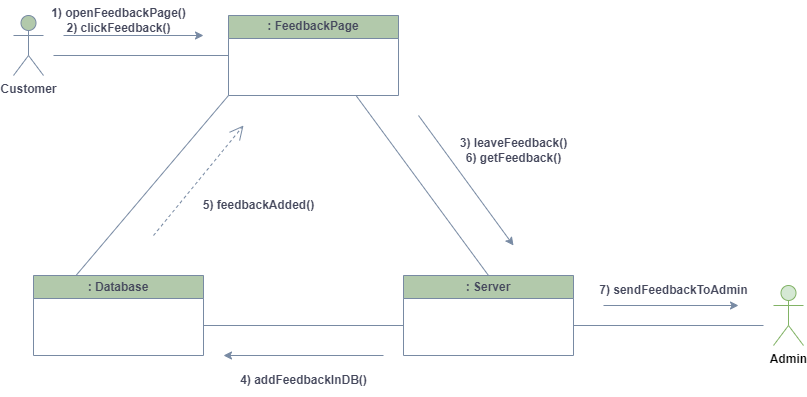

The diagram above was exported from draw.io. Its source (the exported page's mxGraphModel, read from the mxfile embedded in the PNG):
<mxGraphModel dx="863" dy="734" grid="1" gridSize="10" guides="1" tooltips="1" connect="1" arrows="1" fold="1" page="1" pageScale="1" pageWidth="1100" pageHeight="850" math="0" shadow="0">
  <root>
    <mxCell id="0" />
    <mxCell id="1" parent="0" />
    <mxCell id="P1T0gVwsMUnAsszdobvf-1" value="Customer&lt;br&gt;" style="shape=umlActor;verticalLabelPosition=bottom;verticalAlign=top;html=1;outlineConnect=0;fontStyle=1;labelBackgroundColor=none;fillColor=#B2C9AB;strokeColor=#788AA3;fontColor=#46495D;" vertex="1" parent="1">
      <mxGeometry x="30" y="210" width="30" height="60" as="geometry" />
    </mxCell>
    <mxCell id="P1T0gVwsMUnAsszdobvf-2" value=": FeedbackPage" style="swimlane;whiteSpace=wrap;html=1;fontStyle=1;labelBackgroundColor=none;fillColor=#B2C9AB;strokeColor=#788AA3;fontColor=#46495D;" vertex="1" parent="1">
      <mxGeometry x="245" y="210" width="170" height="80" as="geometry" />
    </mxCell>
    <mxCell id="P1T0gVwsMUnAsszdobvf-3" value=": Database" style="swimlane;whiteSpace=wrap;html=1;fontStyle=1;labelBackgroundColor=none;fillColor=#B2C9AB;strokeColor=#788AA3;fontColor=#46495D;" vertex="1" parent="1">
      <mxGeometry x="50" y="470" width="170" height="80" as="geometry" />
    </mxCell>
    <mxCell id="P1T0gVwsMUnAsszdobvf-4" value=": Server" style="swimlane;whiteSpace=wrap;html=1;startSize=23;fontStyle=1;labelBackgroundColor=none;fillColor=#B2C9AB;strokeColor=#788AA3;fontColor=#46495D;" vertex="1" parent="1">
      <mxGeometry x="420" y="470" width="170" height="80" as="geometry" />
    </mxCell>
    <mxCell id="P1T0gVwsMUnAsszdobvf-5" value="" style="endArrow=none;html=1;rounded=0;entryX=0;entryY=0.5;entryDx=0;entryDy=0;fontStyle=1;labelBackgroundColor=none;strokeColor=#788AA3;fontColor=default;" edge="1" parent="1" target="P1T0gVwsMUnAsszdobvf-2">
      <mxGeometry width="50" height="50" relative="1" as="geometry">
        <mxPoint x="70" y="250" as="sourcePoint" />
        <mxPoint x="460" y="460" as="targetPoint" />
      </mxGeometry>
    </mxCell>
    <mxCell id="P1T0gVwsMUnAsszdobvf-6" value="" style="endArrow=none;html=1;rounded=0;fontStyle=1;labelBackgroundColor=none;strokeColor=#788AA3;fontColor=default;" edge="1" parent="1">
      <mxGeometry width="50" height="50" relative="1" as="geometry">
        <mxPoint x="220" y="520" as="sourcePoint" />
        <mxPoint x="420" y="520" as="targetPoint" />
      </mxGeometry>
    </mxCell>
    <mxCell id="P1T0gVwsMUnAsszdobvf-7" value="" style="endArrow=none;html=1;rounded=0;entryX=0.5;entryY=0;entryDx=0;entryDy=0;exitX=0.75;exitY=1;exitDx=0;exitDy=0;fontStyle=1;labelBackgroundColor=none;strokeColor=#788AA3;fontColor=default;" edge="1" parent="1" source="P1T0gVwsMUnAsszdobvf-2" target="P1T0gVwsMUnAsszdobvf-4">
      <mxGeometry width="50" height="50" relative="1" as="geometry">
        <mxPoint x="415" y="290" as="sourcePoint" />
        <mxPoint x="595" y="290" as="targetPoint" />
      </mxGeometry>
    </mxCell>
    <mxCell id="P1T0gVwsMUnAsszdobvf-8" value="" style="endArrow=none;html=1;rounded=0;entryX=0.25;entryY=0;entryDx=0;entryDy=0;exitX=0;exitY=1;exitDx=0;exitDy=0;fontStyle=1;labelBackgroundColor=none;strokeColor=#788AA3;fontColor=default;" edge="1" parent="1" source="P1T0gVwsMUnAsszdobvf-2" target="P1T0gVwsMUnAsszdobvf-3">
      <mxGeometry width="50" height="50" relative="1" as="geometry">
        <mxPoint x="45" y="300" as="sourcePoint" />
        <mxPoint x="225" y="300" as="targetPoint" />
      </mxGeometry>
    </mxCell>
    <mxCell id="P1T0gVwsMUnAsszdobvf-9" value="" style="endArrow=classic;html=1;rounded=0;fontStyle=1;labelBackgroundColor=none;strokeColor=#788AA3;fontColor=default;" edge="1" parent="1">
      <mxGeometry width="50" height="50" relative="1" as="geometry">
        <mxPoint x="80" y="230" as="sourcePoint" />
        <mxPoint x="220" y="230" as="targetPoint" />
      </mxGeometry>
    </mxCell>
    <mxCell id="P1T0gVwsMUnAsszdobvf-10" value="1) openFeedbackPage()&lt;br&gt;2) clickFeedback()" style="text;html=1;align=center;verticalAlign=middle;resizable=0;points=[];autosize=1;strokeColor=none;fillColor=none;fontStyle=1;labelBackgroundColor=none;fontColor=#46495D;" vertex="1" parent="1">
      <mxGeometry x="55" y="195" width="160" height="40" as="geometry" />
    </mxCell>
    <mxCell id="P1T0gVwsMUnAsszdobvf-11" value="" style="endArrow=classic;html=1;rounded=0;fontStyle=1;labelBackgroundColor=none;strokeColor=#788AA3;fontColor=default;" edge="1" parent="1">
      <mxGeometry width="50" height="50" relative="1" as="geometry">
        <mxPoint x="435" y="310" as="sourcePoint" />
        <mxPoint x="530" y="440" as="targetPoint" />
      </mxGeometry>
    </mxCell>
    <mxCell id="P1T0gVwsMUnAsszdobvf-12" value="3) leaveFeedback()&lt;br&gt;6) getFeedback()" style="text;html=1;align=center;verticalAlign=middle;resizable=0;points=[];autosize=1;strokeColor=none;fillColor=none;fontStyle=1;labelBackgroundColor=none;fontColor=#46495D;" vertex="1" parent="1">
      <mxGeometry x="465" y="325" width="130" height="40" as="geometry" />
    </mxCell>
    <mxCell id="P1T0gVwsMUnAsszdobvf-13" value="" style="endArrow=classic;html=1;rounded=0;fontStyle=1;labelBackgroundColor=none;strokeColor=#788AA3;fontColor=default;" edge="1" parent="1">
      <mxGeometry width="50" height="50" relative="1" as="geometry">
        <mxPoint x="400" y="550" as="sourcePoint" />
        <mxPoint x="240" y="550" as="targetPoint" />
      </mxGeometry>
    </mxCell>
    <mxCell id="P1T0gVwsMUnAsszdobvf-14" value="4) addFeedbackInDB()" style="text;html=1;align=center;verticalAlign=middle;resizable=0;points=[];autosize=1;strokeColor=none;fillColor=none;fontStyle=1;labelBackgroundColor=none;fontColor=#46495D;" vertex="1" parent="1">
      <mxGeometry x="245" y="560" width="150" height="30" as="geometry" />
    </mxCell>
    <mxCell id="P1T0gVwsMUnAsszdobvf-17" value="" style="endArrow=open;endSize=12;dashed=1;html=1;rounded=0;fontStyle=1;labelBackgroundColor=none;strokeColor=#788AA3;fontColor=default;" edge="1" parent="1">
      <mxGeometry x="0.0486" y="-74" width="160" relative="1" as="geometry">
        <mxPoint x="170" y="430" as="sourcePoint" />
        <mxPoint x="260" y="320" as="targetPoint" />
        <mxPoint as="offset" />
      </mxGeometry>
    </mxCell>
    <mxCell id="P1T0gVwsMUnAsszdobvf-18" value="5) feedbackAdded()" style="text;html=1;align=center;verticalAlign=middle;resizable=0;points=[];autosize=1;strokeColor=none;fillColor=none;fontStyle=1;labelBackgroundColor=none;fontColor=#46495D;" vertex="1" parent="1">
      <mxGeometry x="210" y="385" width="130" height="30" as="geometry" />
    </mxCell>
    <mxCell id="P1T0gVwsMUnAsszdobvf-20" value="Admin" style="shape=umlActor;verticalLabelPosition=bottom;verticalAlign=top;html=1;outlineConnect=0;strokeColor=#82b366;fillColor=#d5e8d4;labelBackgroundColor=none;fontStyle=1;" vertex="1" parent="1">
      <mxGeometry x="790" y="480" width="30" height="60" as="geometry" />
    </mxCell>
    <mxCell id="P1T0gVwsMUnAsszdobvf-21" value="" style="endArrow=classic;html=1;rounded=0;fontStyle=1;labelBackgroundColor=none;strokeColor=#788AA3;fontColor=default;" edge="1" parent="1">
      <mxGeometry width="50" height="50" relative="1" as="geometry">
        <mxPoint x="620" y="500" as="sourcePoint" />
        <mxPoint x="755" y="500" as="targetPoint" />
      </mxGeometry>
    </mxCell>
    <mxCell id="P1T0gVwsMUnAsszdobvf-22" value="" style="endArrow=none;html=1;rounded=0;exitX=0.75;exitY=1;exitDx=0;exitDy=0;fontStyle=1;labelBackgroundColor=none;strokeColor=#788AA3;fontColor=default;" edge="1" parent="1">
      <mxGeometry width="50" height="50" relative="1" as="geometry">
        <mxPoint x="590" y="520" as="sourcePoint" />
        <mxPoint x="780" y="520" as="targetPoint" />
      </mxGeometry>
    </mxCell>
    <mxCell id="P1T0gVwsMUnAsszdobvf-23" value="&lt;b&gt;7) sendFeedbackToAdmin&lt;/b&gt;" style="text;html=1;align=center;verticalAlign=middle;resizable=0;points=[];autosize=1;strokeColor=none;fillColor=none;fontColor=#46495D;labelBackgroundColor=none;" vertex="1" parent="1">
      <mxGeometry x="605" y="470" width="170" height="30" as="geometry" />
    </mxCell>
  </root>
</mxGraphModel>